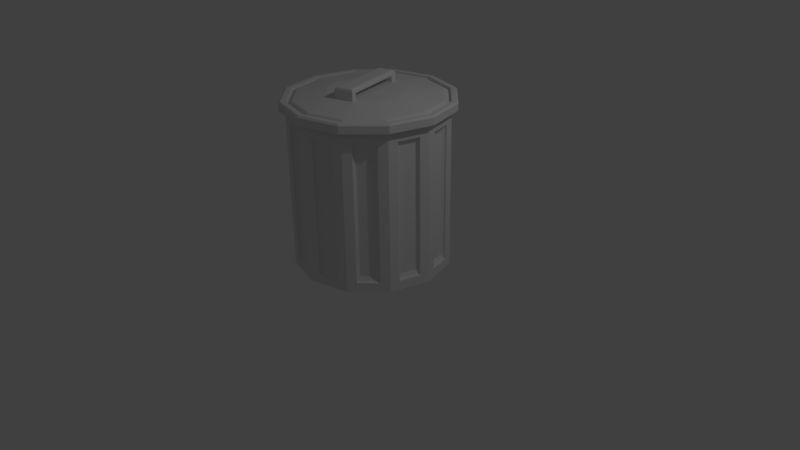 # Source: kos.blend  (saved by Blender 2.79.7; exported with 4.5.12 LTS)
import bpy
from mathutils import Matrix  # noqa: F401  (used for matrix-valued properties, if any)

bpy.ops.wm.read_factory_settings(use_empty=True)
scene = bpy.context.scene
scene.name = 'Scene'

# ---- collections
col_collection_1 = bpy.data.collections.new('Collection 1'); scene.collection.children.link(col_collection_1)

# ---- materials (node trees are filled in below, after node groups)
mat_material = bpy.data.materials.new('Material')
mat_material.alpha_threshold = 0.0
mat_material.use_transparent_shadow = False
mat_material.roughness = 0.5
mat_material.specular_intensity = 0.0

# ---- material node trees

# ---- world
world_world = bpy.data.worlds.new('World'); scene.world = world_world
world_world.color = (0.05088, 0.05088, 0.05088)
world_world.use_sun_shadow = False
world_world.sun_shadow_jitter_overblur = 0.0
world_world.cycles.sampling_method = 'MANUAL'

# ---- cameras
cam_camera = bpy.data.cameras.new('Camera')
cam_camera.clip_end = 100.0
cam_camera.lens = 35.0
cam_camera.sensor_width = 32.0
cam_camera.sensor_height = 18.0
cam_camera.ortho_scale = 7.314
cam_camera.dof.focus_distance = 0.0
cam_camera.dof.aperture_fstop = 128.0

# ---- lights
light_lamp = bpy.data.lights.new('Lamp', 'POINT')
light_lamp.transmission_factor = 0.0
light_lamp.cutoff_distance = 30.0
light_lamp.energy = 100.0
light_lamp.shadow_buffer_clip_start = 1.001
light_lamp.shadow_soft_size = 0.1
light_lamp.shadow_maximum_resolution = 0.006
light_lamp.use_absolute_resolution = True

# ---- meshes
me_cylinder = bpy.data.meshes.new('Cylinder')
me_cylinder.from_pydata([(-0.2719, 0.3925, 2.195), (-0.03402, 0.4562, 2.195), (-0.01114, 0.3708, 2.195), (-0.2491, 0.3071, 2.195), (-0.2491, 0.3071, 2.276), (-0.05199, -0.4284, 2.276), (-0.05199, -0.4284, 2.195), (-0.03402, -0.4955, 2.195), (0.2039, -0.4317, 2.195), (0.1859, -0.3647, 2.195), (0.1859, -0.3647, 2.276), (-0.01114, 0.3708, 2.276), (0.0, 1.0, 0.009293), (0.0, 1.0, 2.009), (0.5, 0.866, 0.009293), (0.5, 0.866, 2.009), (0.866, 0.5, 0.009293), (0.866, 0.5, 2.009), (1.0, -5.96e-08, 0.009293), (1.0, -5.96e-08, 2.009), (0.866, -0.5, 0.009293), (0.866, -0.5, 2.009), (0.5, -0.866, 0.009293), (0.5, -0.866, 2.009), (1.511e-07, -1.0, 0.009293), (1.511e-07, -1.0, 2.009), (-0.5, -0.866, 0.009293), (-0.5, -0.866, 2.009), (-0.866, -0.5, 0.009293), (-0.866, -0.5, 2.009), (-1.0, -4.768e-07, 0.009293), (-1.0, -4.768e-07, 2.009), (-0.866, 0.5, 0.009293), (-0.866, 0.5, 2.009), (-0.5, 0.866, 0.009293), (-0.5, 0.866, 2.009), (0.1151, 0.9692, 0.1284), (0.1151, 0.9692, 1.89), (0.3849, 0.8969, 1.89), (0.3849, 0.8969, 0.1284), (0.5842, 0.7818, 0.1284), (0.5842, 0.7818, 1.89), (0.7818, 0.5842, 1.89), (0.7818, 0.5842, 0.1284), (0.8969, 0.3849, 0.1284), (0.8969, 0.3849, 1.89), (0.9692, 0.1151, 1.89), (0.9692, 0.1151, 0.1284), (0.9692, -0.1151, 0.1284), (0.9692, -0.1151, 1.89), (0.8969, -0.3849, 1.89), (0.8969, -0.3849, 0.1284), (0.7818, -0.5842, 0.1284), (0.7818, -0.5842, 1.89), (0.5842, -0.7818, 1.89), (0.5842, -0.7818, 0.1284), (0.3849, -0.8969, 0.1284), (0.3849, -0.8969, 1.89), (0.1151, -0.9692, 1.89), (0.1151, -0.9692, 0.1284), (-0.1151, -0.9692, 0.1284), (-0.1151, -0.9692, 1.89), (-0.3849, -0.8969, 1.89), (-0.3849, -0.8969, 0.1284), (-0.5842, -0.7818, 0.1284), (-0.5842, -0.7818, 1.89), (-0.7818, -0.5842, 1.89), (-0.7818, -0.5842, 0.1284), (-0.8969, -0.3849, 0.1284), (-0.8969, -0.3849, 1.89), (-0.9692, -0.1151, 1.89), (-0.9692, -0.1151, 0.1284), (-0.9692, 0.1151, 0.1284), (-0.9692, 0.1151, 1.89), (-0.8969, 0.3849, 1.89), (-0.8969, 0.3849, 0.1284), (-0.7818, 0.5842, 0.1284), (-0.7818, 0.5842, 1.89), (-0.5842, 0.7818, 1.89), (-0.5842, 0.7818, 0.1284), (-0.3849, 0.8969, 0.1284), (-0.3849, 0.8969, 1.89), (-0.1151, 0.9692, 1.89), (-0.1151, 0.9692, 0.1284), (-0.5187, 0.8984, 2.006), (-0.8984, 0.5187, 2.006), (-1.037, -4.768e-07, 2.006), (-0.8984, -0.5187, 2.006), (-0.5187, -0.8984, 2.006), (1.569e-07, -1.037, 2.006), (0.5187, -0.8984, 2.006), (0.8984, -0.5187, 2.006), (1.037, -5.96e-08, 2.006), (0.8984, 0.5187, 2.006), (0.5187, 0.8984, 2.006), (4.657e-10, 1.037, 2.006), (4.657e-10, 1.037, 2.085), (0.5187, 0.8984, 2.085), (0.8984, 0.5187, 2.085), (1.037, -5.96e-08, 2.085), (0.8984, -0.5187, 2.085), (0.5187, -0.8984, 2.085), (1.569e-07, -1.037, 2.085), (-0.5187, -0.8984, 2.085), (-0.8984, -0.5187, 2.085), (-1.037, -4.768e-07, 2.085), (-0.8984, 0.5187, 2.085), (-0.5187, 0.8984, 2.085), (-0.5, 0.866, 2.085), (-0.866, 0.5, 2.085), (-1.0, -4.768e-07, 2.085), (-0.866, -0.5, 2.085), (-0.5, -0.866, 2.085), (1.511e-07, -1.0, 2.085), (0.5, -0.866, 2.085), (0.866, -0.5, 2.085), (1.0, -5.96e-08, 2.085), (0.866, 0.5, 2.085), (0.5, 0.866, 2.085), (0.0, 1.0, 2.085), (0.1124, 0.9466, 0.1489), (0.1371, 0.9155, 0.199), (0.1371, 0.9155, 1.82), (0.1124, 0.9466, 1.87), (0.376, 0.876, 1.87), (0.339, 0.8615, 1.82), (0.339, 0.8615, 0.199), (0.376, 0.876, 0.1489), (0.5707, 0.7636, 0.1489), (0.5765, 0.7243, 0.199), (0.5765, 0.7243, 1.82), (0.5707, 0.7636, 1.87), (0.7636, 0.5707, 1.87), (0.7243, 0.5765, 1.82), (0.7243, 0.5765, 0.199), (0.7636, 0.5707, 0.1489), (0.876, 0.376, 0.1489), (0.8615, 0.339, 0.199), (0.8615, 0.339, 1.82), (0.876, 0.376, 1.87), (0.9466, 0.1124, 1.87), (0.9155, 0.1371, 1.82), (0.9155, 0.1371, 0.199), (0.9466, 0.1124, 0.1489), (0.9466, -0.1124, 0.1489), (0.9155, -0.1371, 0.199), (0.9155, -0.1371, 1.82), (0.9466, -0.1124, 1.87), (0.876, -0.376, 1.87), (0.8615, -0.339, 1.82), (0.8615, -0.339, 0.199), (0.876, -0.376, 0.1489), (0.7636, -0.5707, 0.1489), (0.7243, -0.5765, 0.199), (0.7243, -0.5765, 1.82), (0.7636, -0.5707, 1.87), (0.5707, -0.7636, 1.87), (0.5765, -0.7243, 1.82), (0.5765, -0.7243, 0.199), (0.5707, -0.7636, 0.1489), (0.376, -0.876, 0.1489), (0.339, -0.8615, 0.199), (0.339, -0.8615, 1.82), (0.376, -0.876, 1.87), (0.1124, -0.9466, 1.87), (0.1371, -0.9155, 1.82), (0.1371, -0.9155, 0.199), (0.1124, -0.9466, 0.1489), (-0.1124, -0.9466, 0.1489), (-0.1371, -0.9155, 0.199), (-0.1371, -0.9155, 1.82), (-0.1124, -0.9466, 1.87), (-0.376, -0.876, 1.87), (-0.339, -0.8615, 1.82), (-0.339, -0.8615, 0.199), (-0.376, -0.876, 0.1489), (-0.5707, -0.7636, 0.1489), (-0.5765, -0.7243, 0.199), (-0.5765, -0.7243, 1.82), (-0.5707, -0.7636, 1.87), (-0.7636, -0.5707, 1.87), (-0.7243, -0.5765, 1.82), (-0.7243, -0.5765, 0.199), (-0.7636, -0.5707, 0.1489), (-0.876, -0.376, 0.1489), (-0.8615, -0.339, 0.199), (-0.8615, -0.339, 1.82), (-0.876, -0.376, 1.87), (-0.9466, -0.1124, 1.87), (-0.9155, -0.1371, 1.82), (-0.9155, -0.1371, 0.199), (-0.9466, -0.1124, 0.1489), (-0.9466, 0.1124, 0.1489), (-0.9155, 0.1371, 0.199), (-0.9155, 0.1371, 1.82), (-0.9466, 0.1124, 1.87), (-0.876, 0.376, 1.87), (-0.8615, 0.339, 1.82), (-0.8615, 0.339, 0.199), (-0.876, 0.376, 0.1489), (-0.7636, 0.5707, 0.1489), (-0.7243, 0.5765, 0.199), (-0.7243, 0.5765, 1.82), (-0.7636, 0.5707, 1.87), (-0.5707, 0.7636, 1.87), (-0.5765, 0.7243, 1.82), (-0.5765, 0.7243, 0.199), (-0.5707, 0.7636, 0.1489), (-0.376, 0.876, 0.1489), (-0.339, 0.8615, 0.199), (-0.339, 0.8615, 1.82), (-0.376, 0.876, 1.87), (-0.1124, 0.9466, 1.87), (-0.1371, 0.9155, 1.82), (-0.1371, 0.9155, 0.199), (-0.1124, 0.9466, 0.1489), (-9.313e-10, 0.9947, 2.138), (0.4974, 0.8615, 2.138), (0.8615, 0.4974, 2.138), (0.9947, -5.96e-08, 2.138), (0.8615, -0.4974, 2.138), (0.4974, -0.8615, 2.138), (1.492e-07, -0.9947, 2.138), (-0.4974, -0.8615, 2.138), (-0.8615, -0.4974, 2.138), (-0.9947, -4.768e-07, 2.138), (-0.8615, 0.4974, 2.138), (-0.4974, 0.8615, 2.138), (-9.313e-10, 0.9947, 2.101), (0.4974, 0.8615, 2.101), (0.8615, 0.4974, 2.101), (0.9947, -5.96e-08, 2.101), (0.8615, -0.4974, 2.101), (0.4974, -0.8615, 2.101), (1.492e-07, -0.9947, 2.101), (-0.4974, -0.8615, 2.101), (-0.8615, -0.4974, 2.101), (-0.9947, -4.768e-07, 2.101), (-0.8615, 0.4974, 2.101), (-0.4974, 0.8615, 2.101), (-2.561e-09, 0.9555, 2.101), (0.4777, 0.8274, 2.101), (0.8274, 0.4777, 2.101), (0.9555, -5.96e-08, 2.101), (0.8274, -0.4777, 2.101), (0.4777, -0.8274, 2.101), (1.418e-07, -0.9555, 2.101), (-0.4777, -0.8274, 2.101), (-0.8274, -0.4777, 2.101), (-0.9555, -4.768e-07, 2.101), (-0.8274, 0.4777, 2.101), (-0.4777, 0.8274, 2.101), (-0.03402, 0.4562, 2.195), (0.2039, 0.3925, 2.195), (0.3781, 0.2183, 2.195), (0.4418, -0.01964, 2.195), (0.3781, -0.2576, 2.195), (0.2039, -0.4317, 2.195), (-0.03402, -0.4955, 2.195), (-0.2719, -0.4317, 2.195), (-0.4461, -0.2576, 2.195), (-0.5099, -0.01964, 2.195), (-0.4461, 0.2183, 2.195), (-0.2719, 0.3925, 2.195), (-0.03402, -0.4955, 2.297), (-0.00724, -0.4491, 2.335), (-0.02617, -0.4819, 2.324), (-0.2256, 0.3657, 2.335), (-0.2719, 0.3925, 2.297), (-0.2584, 0.3846, 2.324), (-0.06079, 0.4098, 2.335), (-0.03402, 0.4562, 2.297), (-0.04186, 0.4426, 2.324), (0.1575, -0.405, 2.335), (0.2039, -0.4317, 2.297), (0.1903, -0.4239, 2.324), (-9.313e-10, 0.9029, 0.009293), (0.4514, 0.7819, 0.009293), (0.7819, 0.4514, 0.009293), (0.9029, -5.96e-08, 0.009293), (0.7819, -0.4514, 0.009293), (0.4514, -0.7819, 0.009293), (1.353e-07, -0.9029, 0.009293), (-0.4514, -0.7819, 0.009293), (-0.7819, -0.4514, 0.009293), (-0.9029, -4.172e-07, 0.009293), (-0.7819, 0.4514, 0.009293), (-0.4514, 0.7819, 0.009293), (-1.397e-09, 0.8554, 0.1137), (0.4277, 0.7408, 0.1137), (0.7408, 0.4277, 0.1137), (0.8554, -5.96e-08, 0.1137), (0.7408, -0.4277, 0.1137), (0.4277, -0.7408, 0.1137), (1.278e-07, -0.8554, 0.1137), (-0.4277, -0.7408, 0.1137), (-0.7408, -0.4277, 0.1137), (-0.8554, -4.172e-07, 0.1137), (-0.7408, 0.4277, 0.1137), (-0.4277, 0.7408, 0.1137), (-1.863e-09, 0.5923, 0.2103), (0.2961, 0.5129, 0.2103), (0.5129, 0.2961, 0.2103), (0.5923, -5.96e-08, 0.2103), (0.5129, -0.2961, 0.2103), (0.2961, -0.5129, 0.2103), (8.778e-08, -0.5923, 0.2103), (-0.2961, -0.5129, 0.2103), (-0.5129, -0.2961, 0.2103), (-0.5923, -3.576e-07, 0.2103), (-0.5129, 0.2961, 0.2103), (-0.2961, 0.5129, 0.2103), (9.313e-10, 1.076, 2.028), (6.985e-10, 1.054, 2.006), (0.5381, 0.9321, 2.028), (0.5271, 0.913, 2.006), (0.913, 0.5271, 2.006), (0.9321, 0.5381, 2.028), (1.076, -5.96e-08, 2.028), (1.054, -5.96e-08, 2.006), (0.9321, -0.5381, 2.028), (0.913, -0.5271, 2.006), (0.5381, -0.9321, 2.028), (0.5271, -0.913, 2.006), (1.634e-07, -1.076, 2.028), (1.597e-07, -1.054, 2.006), (-0.5271, -0.913, 2.006), (-0.5381, -0.9321, 2.028), (-0.9321, -0.5381, 2.028), (-0.913, -0.5271, 2.006), (-1.054, -4.768e-07, 2.006), (-1.076, -4.768e-07, 2.028), (-0.9321, 0.5381, 2.028), (-0.913, 0.5271, 2.006), (-0.5271, 0.913, 2.006), (-0.5381, 0.9321, 2.028), (4.657e-10, 1.054, 2.138), (9.313e-10, 1.076, 2.117), (0.5271, 0.913, 2.138), (0.5381, 0.9321, 2.117), (0.9321, 0.5381, 2.117), (0.913, 0.5271, 2.138), (1.054, -5.96e-08, 2.138), (1.076, -5.96e-08, 2.117), (0.913, -0.5271, 2.138), (0.9321, -0.5381, 2.117), (0.5271, -0.913, 2.138), (0.5381, -0.9321, 2.117), (1.595e-07, -1.054, 2.138), (1.634e-07, -1.076, 2.117), (-0.5381, -0.9321, 2.117), (-0.5271, -0.913, 2.138), (-0.913, -0.5271, 2.138), (-0.9321, -0.5381, 2.117), (-1.076, -4.768e-07, 2.117), (-1.054, -4.768e-07, 2.138), (-0.913, 0.5271, 2.138), (-0.9321, 0.5381, 2.117), (-0.5381, 0.9321, 2.117), (-0.5271, 0.913, 2.138), (-0.0006935, 0.9124, 2.139), (-4.657e-09, 0.9281, 2.131), (0.4557, 0.7901, 2.139), (0.4641, 0.8038, 2.131), (0.8038, 0.4641, 2.131), (0.7898, 0.456, 2.139), (0.9121, -0.0004005, 2.139), (0.9281, -5.96e-08, 2.131), (0.7898, -0.4568, 2.139), (0.8038, -0.4641, 2.131), (0.4557, -0.7909, 2.139), (0.4641, -0.8038, 2.131), (-0.0006934, -0.9132, 2.139), (1.362e-07, -0.9281, 2.131), (-0.4641, -0.8038, 2.131), (-0.4571, -0.7909, 2.139), (-0.7912, -0.4568, 2.139), (-0.8038, -0.4641, 2.131), (-0.9281, -4.172e-07, 2.131), (-0.9135, -0.0004008, 2.139), (-0.7912, 0.456, 2.139), (-0.8038, 0.4641, 2.131), (-0.4641, 0.8038, 2.131), (-0.4571, 0.7901, 2.139)], [], [(0, 1, 2, 3), (267, 265, 273, 270), (8, 9, 10, 11, 2, 1, 271, 274), (9, 8, 7, 6), (1, 0, 268, 271), (7, 8, 274, 264), (5, 4, 11, 10), (10, 9, 6, 5), (4, 3, 2, 11), (38, 39, 127, 124), (59, 56, 160, 167), (79, 76, 200, 207), (193, 194, 197, 198), (53, 54, 156, 155), (73, 74, 196, 195), (54, 55, 159, 156), (121, 122, 125, 126), (153, 154, 157, 158), (51, 48, 144, 151), (70, 71, 191, 188), (71, 68, 184, 191), (12, 13, 37, 36), (13, 15, 38, 37), (15, 14, 39, 38), (14, 12, 36, 39), (14, 15, 41, 40), (15, 17, 42, 41), (17, 16, 43, 42), (16, 14, 40, 43), (16, 17, 45, 44), (17, 19, 46, 45), (19, 18, 47, 46), (18, 16, 44, 47), (18, 19, 49, 48), (19, 21, 50, 49), (21, 20, 51, 50), (20, 18, 48, 51), (20, 21, 53, 52), (21, 23, 54, 53), (23, 22, 55, 54), (22, 20, 52, 55), (22, 23, 57, 56), (23, 25, 58, 57), (25, 24, 59, 58), (24, 22, 56, 59), (24, 25, 61, 60), (25, 27, 62, 61), (27, 26, 63, 62), (26, 24, 60, 63), (26, 27, 65, 64), (27, 29, 66, 65), (29, 28, 67, 66), (28, 26, 64, 67), (28, 29, 69, 68), (29, 31, 70, 69), (31, 30, 71, 70), (30, 28, 68, 71), (30, 31, 73, 72), (31, 33, 74, 73), (33, 32, 75, 74), (32, 30, 72, 75), (32, 33, 77, 76), (33, 35, 78, 77), (35, 34, 79, 78), (34, 32, 76, 79), (34, 35, 81, 80), (35, 13, 82, 81), (13, 12, 83, 82), (12, 34, 80, 83), (36, 37, 123, 120), (40, 41, 131, 128), (44, 45, 139, 136), (48, 49, 147, 144), (52, 53, 155, 152), (56, 57, 163, 160), (60, 61, 171, 168), (64, 65, 179, 176), (68, 69, 187, 184), (72, 73, 195, 192), (76, 77, 203, 200), (80, 81, 211, 208), (74, 75, 199, 196), (161, 162, 165, 166), (81, 82, 212, 211), (61, 62, 172, 171), (58, 59, 167, 164), (41, 42, 132, 131), (129, 130, 133, 134), (201, 202, 205, 206), (27, 25, 113, 112), (67, 64, 176, 183), (47, 44, 136, 143), (42, 43, 135, 132), (78, 79, 207, 204), (169, 170, 173, 174), (69, 70, 188, 187), (49, 50, 148, 147), (62, 63, 175, 172), (137, 138, 141, 142), (75, 72, 192, 199), (209, 210, 213, 214), (55, 52, 152, 159), (46, 47, 143, 140), (82, 83, 215, 212), (177, 178, 181, 182), (77, 78, 204, 203), (57, 58, 164, 163), (37, 38, 124, 123), (66, 67, 183, 180), (83, 80, 208, 215), (63, 60, 168, 175), (145, 146, 149, 150), (43, 40, 128, 135), (50, 51, 151, 148), (65, 66, 180, 179), (185, 186, 189, 190), (45, 46, 140, 139), (127, 120, 121, 126), (123, 124, 125, 122), (135, 128, 129, 134), (131, 132, 133, 130), (143, 136, 137, 142), (139, 140, 141, 138), (151, 144, 145, 150), (147, 148, 149, 146), (159, 152, 153, 158), (155, 156, 157, 154), (167, 160, 161, 166), (163, 164, 165, 162), (175, 168, 169, 174), (171, 172, 173, 170), (183, 176, 177, 182), (179, 180, 181, 178), (191, 184, 185, 190), (187, 188, 189, 186), (199, 192, 193, 198), (195, 196, 197, 194), (207, 200, 201, 206), (203, 204, 205, 202), (215, 208, 209, 214), (211, 212, 213, 210), (120, 123, 122, 121), (124, 127, 126, 125), (130, 129, 128, 131), (132, 135, 134, 133), (138, 137, 136, 139), (140, 143, 142, 141), (146, 145, 144, 147), (148, 151, 150, 149), (154, 153, 152, 155), (156, 159, 158, 157), (162, 161, 160, 163), (164, 167, 166, 165), (170, 169, 168, 171), (172, 175, 174, 173), (178, 177, 176, 179), (180, 183, 182, 181), (186, 185, 184, 187), (188, 191, 190, 189), (194, 193, 192, 195), (196, 199, 198, 197), (202, 201, 200, 203), (204, 207, 206, 205), (210, 209, 208, 211), (214, 213, 212, 215), (39, 36, 120, 127), (33, 31, 110, 109), (17, 15, 118, 117), (23, 21, 115, 114), (29, 27, 112, 111), (35, 33, 109, 108), (19, 17, 117, 116), (25, 23, 114, 113), (31, 29, 111, 110), (13, 35, 108, 119), (15, 13, 119, 118), (21, 19, 116, 115), (118, 119, 96, 97), (108, 109, 106, 107), (113, 114, 101, 102), (111, 112, 103, 104), (117, 118, 97, 98), (112, 113, 102, 103), (109, 110, 105, 106), (114, 115, 100, 101), (116, 117, 98, 99), (110, 111, 104, 105), (119, 108, 107, 96), (115, 116, 99, 100), (107, 106, 85, 84), (97, 96, 95, 94), (100, 99, 92, 91), (98, 97, 94, 93), (104, 103, 88, 87), (106, 105, 86, 85), (101, 100, 91, 90), (105, 104, 87, 86), (102, 101, 90, 89), (96, 107, 84, 95), (99, 98, 93, 92), (103, 102, 89, 88), (320, 318, 343, 345), (318, 317, 340, 343), (327, 324, 349, 350), (335, 332, 357, 358), (332, 331, 354, 357), (312, 335, 358, 337), (314, 312, 337, 339), (324, 322, 347, 349), (331, 328, 353, 354), (328, 327, 350, 353), (322, 320, 345, 347), (317, 314, 339, 340), (87, 88, 326, 329), (94, 95, 313, 315), (90, 91, 321, 323), (89, 90, 323, 325), (92, 93, 316, 319), (93, 94, 315, 316), (85, 86, 330, 333), (84, 85, 333, 334), (86, 87, 329, 330), (336, 359, 227, 216), (88, 89, 325, 326), (91, 92, 319, 321), (341, 338, 217, 218), (348, 346, 221, 222), (344, 342, 219, 220), (356, 355, 225, 226), (346, 344, 220, 221), (352, 351, 223, 224), (338, 336, 216, 217), (351, 348, 222, 223), (355, 352, 224, 225), (342, 341, 218, 219), (359, 356, 226, 227), (226, 225, 237, 238), (217, 216, 228, 229), (221, 220, 232, 233), (219, 218, 230, 231), (225, 224, 236, 237), (227, 226, 238, 239), (220, 219, 231, 232), (223, 222, 234, 235), (216, 227, 239, 228), (222, 221, 233, 234), (224, 223, 235, 236), (218, 217, 229, 230), (230, 229, 241, 242), (238, 237, 249, 250), (229, 228, 240, 241), (233, 232, 244, 245), (231, 230, 242, 243), (237, 236, 248, 249), (239, 238, 250, 251), (232, 231, 243, 244), (235, 234, 246, 247), (228, 239, 251, 240), (234, 233, 245, 246), (236, 235, 247, 248), (376, 375, 259, 260), (365, 362, 253, 254), (380, 379, 261, 262), (240, 251, 382, 361), (370, 368, 256, 257), (366, 365, 254, 255), (379, 376, 260, 261), (383, 380, 262, 263), (368, 366, 255, 256), (375, 372, 258, 259), (362, 360, 252, 253), (372, 370, 257, 258), (249, 248, 377, 378), (243, 242, 364, 367), (251, 250, 381, 382), (242, 241, 363, 364), (246, 245, 371, 373), (244, 243, 367, 369), (250, 249, 378, 381), (245, 244, 369, 371), (248, 247, 374, 377), (241, 240, 361, 363), (247, 246, 373, 374), (255, 254, 253, 252, 257, 256), (261, 260, 259, 258, 263, 262), (3, 6, 9, 2), (265, 267, 269, 266), (266, 269, 268, 264), (273, 265, 266, 275), (275, 266, 264, 274), (274, 271, 272, 275), (275, 272, 270, 273), (271, 268, 269, 272), (272, 269, 267, 270), (0, 3, 4, 5, 6, 7, 264, 268), (22, 24, 282, 281), (28, 30, 285, 284), (34, 12, 276, 287), (12, 14, 277, 276), (18, 20, 280, 279), (24, 26, 283, 282), (30, 32, 286, 285), (14, 16, 278, 277), (20, 22, 281, 280), (26, 28, 284, 283), (32, 34, 287, 286), (16, 18, 279, 278), (277, 278, 290, 289), (284, 285, 297, 296), (281, 282, 294, 293), (278, 279, 291, 290), (285, 286, 298, 297), (282, 283, 295, 294), (279, 280, 292, 291), (286, 287, 299, 298), (276, 277, 289, 288), (283, 284, 296, 295), (280, 281, 293, 292), (287, 276, 288, 299), (299, 288, 300, 311), (289, 290, 302, 301), (296, 297, 309, 308), (293, 294, 306, 305), (290, 291, 303, 302), (297, 298, 310, 309), (294, 295, 307, 306), (291, 292, 304, 303), (298, 299, 311, 310), (288, 289, 301, 300), (295, 296, 308, 307), (292, 293, 305, 304), (301, 302, 303, 304, 305, 306, 307, 308, 309, 310, 311, 300), (335, 312, 313, 334), (331, 332, 333, 330), (317, 318, 319, 316), (318, 320, 321, 319), (327, 328, 329, 326), (320, 322, 323, 321), (332, 335, 334, 333), (322, 324, 325, 323), (312, 314, 315, 313), (328, 331, 330, 329), (324, 327, 326, 325), (314, 317, 316, 315), (359, 336, 337, 358), (355, 356, 357, 354), (341, 342, 343, 340), (342, 344, 345, 343), (351, 352, 353, 350), (344, 346, 347, 345), (356, 359, 358, 357), (346, 348, 349, 347), (336, 338, 339, 337), (352, 355, 354, 353), (348, 351, 350, 349), (338, 341, 340, 339), (95, 84, 334, 313), (383, 360, 361, 382), (379, 380, 381, 378), (365, 366, 367, 364), (366, 368, 369, 367), (375, 376, 377, 374), (368, 370, 371, 369), (380, 383, 382, 381), (370, 372, 373, 371), (360, 362, 363, 361), (376, 379, 378, 377), (372, 375, 374, 373), (362, 365, 364, 363), (360, 383, 263, 252)])
me_cylinder.materials.append(mat_material)
me_cylinder.use_remesh_preserve_volume = False
me_cylinder.use_remesh_preserve_attributes = False
me_cylinder.use_mirror_vertex_groups = False
me_cylinder.update()

# ---- objects
ob_bin = bpy.data.objects.new('Bin', me_cylinder)
ob_lamp = bpy.data.objects.new('Lamp', light_lamp)
ob_camera = bpy.data.objects.new('Camera', cam_camera)

# ---- transforms, parenting, visibility, modifiers, constraints
ob_bin.location = (0.0, 0.0, 0.0)
ob_bin.lineart.crease_threshold = 0.0
ob_lamp.location = (4.076, 1.005, 5.904)
ob_lamp.rotation_euler = (0.6503, 0.05522, 1.866)
ob_lamp.lock_rotations_4d = False
ob_lamp.empty_display_type = 'ARROWS'
ob_lamp.color = (0.0, 0.0, 0.0, 0.0)
ob_lamp.lineart.crease_threshold = 0.0
ob_camera.location = (7.481, -6.508, 5.344)
ob_camera.rotation_euler = (1.109, 0.01082, 0.8149)
ob_camera.lock_rotations_4d = False
ob_camera.empty_display_type = 'ARROWS'
ob_camera.color = (0.0, 0.0, 0.0, 0.0)
ob_camera.display_type = 'WIRE'
ob_camera.lineart.crease_threshold = 0.0

# ---- collection membership
col_collection_1.objects.link(ob_bin)
col_collection_1.objects.link(ob_lamp)
col_collection_1.objects.link(ob_camera)

# ---- scene / render settings (as saved in the file)
scene.camera = ob_camera
scene.frame_start = 1; scene.frame_end = 250; scene.frame_set(1)
scene.render.engine = 'BLENDER_EEVEE_NEXT'
scene.render.resolution_percentage = 50
scene.render.dither_intensity = 0.0
scene.cycles.use_denoising = False
scene.cycles.samples = 128
scene.cycles.sampling_pattern = 'TABULATED_SOBOL'
scene.cycles.light_sampling_threshold = 0.0
scene.cycles.use_adaptive_sampling = False
scene.cycles.use_light_tree = False
scene.cycles.blur_glossy = 0.0
scene.cycles.sample_clamp_indirect = 0.0
scene.view_settings.view_transform = 'Standard'
bpy.context.view_layer.update()
